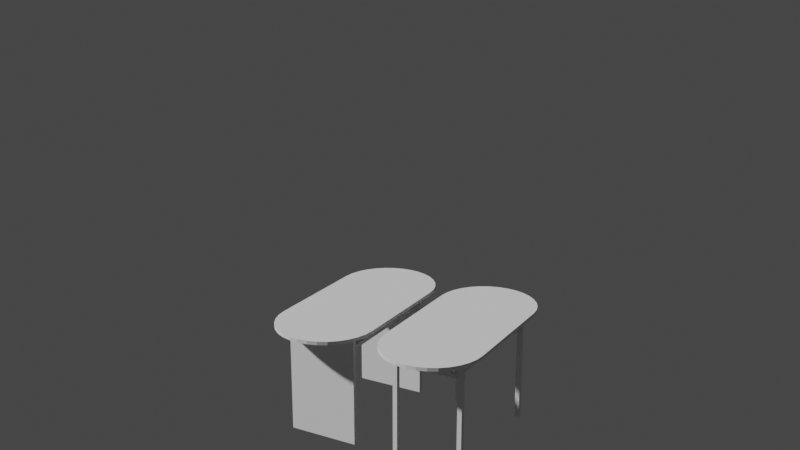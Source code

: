 # Source: CityHallTable1.blend  (saved by Blender 2.80.75; exported with 4.5.12 LTS)
import bpy
from mathutils import Matrix  # noqa: F401  (used for matrix-valued properties, if any)

bpy.ops.wm.read_factory_settings(use_empty=True)
scene = bpy.context.scene
scene.name = 'Scene'

# ---- collections
col_collection = bpy.data.collections.new('Collection'); scene.collection.children.link(col_collection)

# ---- world
world_world = bpy.data.worlds.new('World'); scene.world = world_world
world_world.use_nodes = True; world_world.node_tree.nodes.clear()
_N = world_world.node_tree.nodes; _L = world_world.node_tree.links
n0 = _N.new('ShaderNodeOutputWorld'); n0.name = 'World Output'; n0.location = (300, 300)
n1 = _N.new('ShaderNodeBackground'); n1.name = 'Background'; n1.location = (10, 300)
n1.inputs[0].default_value = (0.05088, 0.05088, 0.05088, 1.0)
_L.new(n1.outputs[0], n0.inputs[0])
n0.is_active_output = True
world_world.color = (0.05088, 0.05088, 0.05088)
world_world.use_sun_shadow = False
world_world.sun_shadow_jitter_overblur = 0.0

# ---- cameras
cam_camera = bpy.data.cameras.new('Camera')
cam_camera.clip_end = 100.0
cam_camera.ortho_scale = 7.314

# ---- meshes
me_cylinder = bpy.data.meshes.new('Cylinder')
me_cylinder.from_pydata([(0.5523, -0.3132, 1.0), (0.5943, -0.3132, 1.0), (0.5523, 0.3132, 1.0), (0.5943, 0.3132, 1.0), (0.5523, -0.2489, 0.8457), (0.5943, -0.3132, 1.0), (0.5523, 0.2489, 0.8457), (0.5943, 0.3132, 1.0), (0.5523, -0.2489, 0.8108), (0.5943, -0.3132, -1.385e-08), (0.5523, 0.2489, 0.8108), (0.5943, 0.3132, -1.385e-08), (0.5523, 0.3132, 1.0), (0.5523, -0.3132, 1.0), (0.5523, 0.3132, -1.385e-08), (0.5523, -0.3132, 0.0), (0.0, -0.2489, 0.8457), (0.0, 0.2489, 0.8457), (0.0, -0.2489, 0.8108), (0.0, 0.2489, 0.8108)], [], [(0, 2, 3, 1), (5, 7, 11, 9), (1, 3, 7, 5), (2, 0, 13, 12), (3, 2, 12, 7), (0, 1, 5, 13), (15, 9, 11, 14), (4, 8, 18, 16), (7, 12, 14, 11), (13, 5, 9, 15), (4, 6, 12, 13), (10, 8, 15, 14), (8, 4, 13, 15), (6, 10, 14, 12), (6, 4, 16, 17), (10, 6, 17, 19), (8, 10, 19, 18)])
_uv = me_cylinder.uv_layers.new(name='UVMap')
_uv.uv.foreach_set('vector', [0.0, 0.0, 0.0, 1.0, 1.0, 1.0, 1.0, 0.0, 1.0, 0.0, 1.0, 1.0, 1.0, 1.0, 1.0, 0.0, 1.0, 0.0, 1.0, 1.0, 1.0, 1.0, 1.0, 0.0, 0.0, 1.0, 0.0, 0.0, 0.0, 0.0, 0.0, 1.0, 1.0, 1.0, 0.0, 1.0, 0.0, 1.0, 1.0, 1.0, 0.0, 0.0, 1.0, 0.0, 1.0, 0.0, 0.0, 0.0, 0.0, 0.0, 1.0, 0.0, 1.0, 1.0, 0.0, 1.0, 0.0, 0.2463, 0.0, 0.2463, 0.0, 0.2463, 0.0, 0.2463, 1.0, 1.0, 0.0, 1.0, 0.0, 1.0, 1.0, 1.0, 0.0, 0.0, 1.0, 0.0, 1.0, 0.0, 0.0, 0.0, 0.0, 0.2463, 0.0, 0.7537, 0.0, 1.0, 0.0, 0.0, 0.0, 0.7537, 0.0, 0.2463, 0.0, 0.0, 0.0, 1.0, 0.0, 0.2463, 0.0, 0.2463, 0.0, 0.0, 0.0, 0.0, 0.0, 0.7537, 0.0, 0.7537, 0.0, 1.0, 0.0, 1.0, 0.0, 0.7537, 0.0, 0.2463, 0.0, 0.2463, 0.0, 0.7537, 0.0, 0.7537, 0.0, 0.7537, 0.0, 0.7537, 0.0, 0.7537, 0.0, 0.2463, 0.0, 0.7537, 0.0, 0.7537, 0.0, 0.2463])
me_cylinder.use_remesh_preserve_volume = False
me_cylinder.use_remesh_preserve_attributes = False
me_cylinder.use_mirror_vertex_groups = False
me_cylinder.update()
me_cylinder_001 = bpy.data.meshes.new('Cylinder.001')
me_cylinder_001.from_pydata([(0.5013, 0.4394, 0.0), (0.5013, 0.4394, 0.02995), (0.587, 0.431, 0.0), (0.587, 0.431, 0.02995), (0.6694, 0.406, 0.0), (0.6694, 0.406, 0.02995), (0.7454, 0.3653, 0.0), (0.7454, 0.3653, 0.02995), (0.812, 0.3107, 0.0), (0.812, 0.3107, 0.02995), (0.8666, 0.2441, 0.0), (0.8666, 0.2441, 0.02995), (0.9072, 0.1682, 0.0), (0.9072, 0.1682, 0.02995), (0.9322, 0.08572, 0.0), (0.9322, 0.08572, 0.02995), (0.9406, 4.983e-08, 0.0), (0.9406, 4.983e-08, 0.02995), (0.9322, -0.08572, 0.0), (0.9322, -0.08572, 0.02995), (0.9072, -0.1682, 0.0), (0.9072, -0.1682, 0.02995), (0.8666, -0.2441, 0.0), (0.8666, -0.2441, 0.02995), (0.812, -0.3107, 0.0), (0.812, -0.3107, 0.02995), (0.7454, -0.3653, 0.0), (0.7454, -0.3653, 0.02995), (0.6694, -0.406, 0.0), (0.6694, -0.406, 0.02995), (0.587, -0.431, 0.0), (0.587, -0.431, 0.02995), (0.5013, -0.4394, 0.0), (0.5013, -0.4394, 0.02995), (5.96e-08, 0.4394, 0.0), (5.96e-08, 0.4394, 0.02995), (-5.96e-08, -0.4394, 0.0), (-5.96e-08, -0.4394, 0.02995)], [], [(0, 1, 3, 2), (2, 3, 5, 4), (4, 5, 7, 6), (6, 7, 9, 8), (8, 9, 11, 10), (10, 11, 13, 12), (12, 13, 15, 14), (14, 15, 17, 16), (16, 17, 19, 18), (18, 19, 21, 20), (20, 21, 23, 22), (22, 23, 25, 24), (24, 25, 27, 26), (26, 27, 29, 28), (28, 29, 31, 30), (30, 31, 33, 32), (32, 33, 37, 36), (1, 0, 34, 35), (3, 1, 35, 37, 33, 31, 29, 27, 25, 23, 21, 19, 17, 15, 13, 11, 9, 7, 5), (0, 2, 4, 6, 8, 10, 12, 14, 16, 18, 20, 22, 24, 26, 28, 30, 32, 36, 34)])
_uv = me_cylinder_001.uv_layers.new(name='UVMap')
_uv.uv.foreach_set('vector', [1.0, 0.5, 1.0, 1.0, 0.9688, 1.0, 0.9688, 0.5, 0.9688, 0.5, 0.9688, 1.0, 0.9375, 1.0, 0.9375, 0.5, 0.9375, 0.5, 0.9375, 1.0, 0.9062, 1.0, 0.9062, 0.5, 0.9062, 0.5, 0.9062, 1.0, 0.875, 1.0, 0.875, 0.5, 0.875, 0.5, 0.875, 1.0, 0.8438, 1.0, 0.8438, 0.5, 0.8438, 0.5, 0.8438, 1.0, 0.8125, 1.0, 0.8125, 0.5, 0.8125, 0.5, 0.8125, 1.0, 0.7812, 1.0, 0.7812, 0.5, 0.7812, 0.5, 0.7812, 1.0, 0.75, 1.0, 0.75, 0.5, 0.75, 0.5, 0.75, 1.0, 0.7188, 1.0, 0.7188, 0.5, 0.7188, 0.5, 0.7188, 1.0, 0.6875, 1.0, 0.6875, 0.5, 0.6875, 0.5, 0.6875, 1.0, 0.6562, 1.0, 0.6562, 0.5, 0.6562, 0.5, 0.6562, 1.0, 0.625, 1.0, 0.625, 0.5, 0.625, 0.5, 0.625, 1.0, 0.5938, 1.0, 0.5938, 0.5, 0.5938, 0.5, 0.5938, 1.0, 0.5625, 1.0, 0.5625, 0.5, 0.5625, 0.5, 0.5625, 1.0, 0.5312, 1.0, 0.5312, 0.5, 0.5312, 0.5, 0.5312, 1.0, 0.5, 1.0, 0.5, 0.5, 0.5, 0.5, 0.5, 1.0, 0.5, 1.0, 0.5, 0.5, 1.0, 1.0, 1.0, 0.5, 1.0, 0.5, 1.0, 1.0, 0.9688, 1.0, 1.0, 1.0, 1.0, 1.0, 0.5, 1.0, 0.5, 1.0, 0.5312, 1.0, 0.5625, 1.0, 0.5938, 1.0, 0.625, 1.0, 0.6562, 1.0, 0.6875, 1.0, 0.7188, 1.0, 0.75, 1.0, 0.7812, 1.0, 0.8125, 1.0, 0.8438, 1.0, 0.875, 1.0, 0.9062, 1.0, 0.9375, 1.0, 1.0, 0.5, 0.9688, 0.5, 0.9375, 0.5, 0.9062, 0.5, 0.875, 0.5, 0.8438, 0.5, 0.8125, 0.5, 0.7812, 0.5, 0.75, 0.5, 0.7188, 0.5, 0.6875, 0.5, 0.6562, 0.5, 0.625, 0.5, 0.5938, 0.5, 0.5625, 0.5, 0.5312, 0.5, 0.5, 0.5, 0.5, 0.5, 1.0, 0.5])
me_cylinder_001.use_remesh_preserve_volume = False
me_cylinder_001.use_remesh_preserve_attributes = False
me_cylinder_001.use_mirror_vertex_groups = False
me_cylinder_001.update()
me_cylinder_002 = bpy.data.meshes.new('Cylinder.002')
me_cylinder_002.from_pydata([(0.5523, -0.3132, 1.0), (0.5943, -0.3132, 1.0), (0.5523, 0.3132, 1.0), (0.5943, 0.3132, 1.0), (0.5523, -0.3027, 0.8457), (0.5943, -0.3132, 1.0), (0.5523, 0.3027, 0.8457), (0.5943, 0.3132, 1.0), (0.5523, -0.3027, 0.8108), (0.5943, -0.3132, -1.385e-08), (0.5523, 0.3027, 0.8108), (0.5943, 0.3132, -1.385e-08), (0.5523, 0.3132, 1.0), (0.5523, -0.3132, 1.0), (0.5523, 0.3132, -1.385e-08), (0.5523, -0.3132, 0.0), (0.5199, -0.3027, 0.8457), (0.5199, 0.3027, 0.8457), (0.5199, -0.3027, 0.8108), (0.5199, 0.3027, 0.8108), (0.5943, 0.3132, -1.385e-08), (0.5523, 0.3132, -1.385e-08), (0.5523, 0.2731, -6.927e-09), (0.5943, 0.2731, -1.385e-08), (0.5943, -0.2731, -1.385e-08), (0.5523, -0.2731, -3.463e-09), (0.5943, -0.2731, -1.385e-08), (0.5943, 0.2731, -1.385e-08), (0.5523, 0.2731, -6.927e-09), (0.5523, -0.2731, -3.463e-09), (0.5943, -0.2731, -1.385e-08), (0.5943, 0.2731, -1.385e-08), (0.5523, 0.2731, -6.927e-09), (0.5523, -0.2731, -3.463e-09), (0.5943, -0.2731, -1.385e-08), (0.5943, 0.2731, -1.385e-08), (0.5523, 0.2731, -6.927e-09), (0.5523, -0.2731, -3.463e-09), (0.5943, -0.2731, -1.385e-08), (0.5943, 0.2731, -1.385e-08), (0.5523, 0.2731, -6.927e-09), (0.5523, -0.2731, -3.463e-09), (0.5943, 0.2731, 1.0), (0.5523, 0.2731, 1.0), (0.5943, -0.2731, 1.0), (0.5523, -0.2731, 1.0), (0.0, 0.1093, 0.8276), (0.5199, 0.1093, 0.8276), (0.0, 0.1091, 0.8256), (0.5199, 0.1091, 0.8256), (0.0, 0.1085, 0.8238), (0.5199, 0.1085, 0.8238), (0.0, 0.1076, 0.822), (0.5199, 0.1076, 0.822), (0.0, 0.1063, 0.8205), (0.5199, 0.1063, 0.8205), (0.0, 0.1048, 0.8193), (0.5199, 0.1048, 0.8193), (0.0, 0.1031, 0.8184), (0.5199, 0.1031, 0.8184), (0.0, 0.1012, 0.8178), (0.5199, 0.1012, 0.8178), (0.0, 0.09926, 0.8176), (0.5199, 0.09926, 0.8176), (0.0, 0.09731, 0.8178), (0.5199, 0.09731, 0.8178), (0.0, 0.09544, 0.8184), (0.5199, 0.09544, 0.8184), (0.0, 0.09371, 0.8193), (0.5199, 0.09371, 0.8193), (0.0, 0.09219, 0.8205), (0.5199, 0.09219, 0.8205), (0.0, 0.09095, 0.822), (0.5199, 0.09095, 0.822), (0.0, 0.09002, 0.8238), (0.5199, 0.09002, 0.8238), (0.0, 0.08946, 0.8256), (0.5199, 0.08946, 0.8256), (0.0, 0.08926, 0.8276), (0.5199, 0.08926, 0.8276), (0.0, 0.08946, 0.8295), (0.5199, 0.08946, 0.8295), (0.0, 0.09002, 0.8314), (0.5199, 0.09002, 0.8314), (0.0, 0.09095, 0.8332), (0.5199, 0.09095, 0.8332), (0.0, 0.09219, 0.8347), (0.5199, 0.09219, 0.8347), (0.0, 0.09371, 0.8359), (0.5199, 0.09371, 0.8359), (0.0, 0.09544, 0.8368), (0.5199, 0.09544, 0.8368), (0.0, 0.09731, 0.8374), (0.5199, 0.09731, 0.8374), (0.0, 0.09926, 0.8376), (0.5199, 0.09926, 0.8376), (0.0, 0.1012, 0.8374), (0.5199, 0.1012, 0.8374), (0.0, 0.1031, 0.8368), (0.5199, 0.1031, 0.8368), (0.0, 0.1048, 0.8359), (0.5199, 0.1048, 0.8359), (0.0, 0.1063, 0.8347), (0.5199, 0.1063, 0.8347), (0.0, 0.1076, 0.8332), (0.5199, 0.1076, 0.8332), (0.0, 0.1085, 0.8314), (0.5199, 0.1085, 0.8314), (0.0, 0.1091, 0.8295), (0.5199, 0.1091, 0.8295), (0.0, 0.1593, 0.8276), (0.5199, 0.1593, 0.8276), (0.0, 0.1591, 0.8256), (0.5199, 0.1591, 0.8256), (0.0, 0.1585, 0.8238), (0.5199, 0.1585, 0.8238), (0.0, 0.1576, 0.822), (0.5199, 0.1576, 0.822), (0.0, 0.1563, 0.8205), (0.5199, 0.1563, 0.8205), (0.0, 0.1548, 0.8193), (0.5199, 0.1548, 0.8193), (0.0, 0.1531, 0.8184), (0.5199, 0.1531, 0.8184), (0.0, 0.1512, 0.8178), (0.5199, 0.1512, 0.8178), (0.0, 0.1493, 0.8176), (0.5199, 0.1493, 0.8176), (0.0, 0.1473, 0.8178), (0.5199, 0.1473, 0.8178), (0.0, 0.1454, 0.8184), (0.5199, 0.1454, 0.8184), (0.0, 0.1437, 0.8193), (0.5199, 0.1437, 0.8193), (0.0, 0.1422, 0.8205), (0.5199, 0.1422, 0.8205), (0.0, 0.1409, 0.822), (0.5199, 0.1409, 0.822), (0.0, 0.14, 0.8238), (0.5199, 0.14, 0.8238), (0.0, 0.1395, 0.8256), (0.5199, 0.1395, 0.8256), (0.0, 0.1393, 0.8276), (0.5199, 0.1393, 0.8276), (0.0, 0.1395, 0.8295), (0.5199, 0.1395, 0.8295), (0.0, 0.14, 0.8314), (0.5199, 0.14, 0.8314), (0.0, 0.1409, 0.8332), (0.5199, 0.1409, 0.8332), (0.0, 0.1422, 0.8347), (0.5199, 0.1422, 0.8347), (0.0, 0.1437, 0.8359), (0.5199, 0.1437, 0.8359), (0.0, 0.1454, 0.8368), (0.5199, 0.1454, 0.8368), (0.0, 0.1473, 0.8374), (0.5199, 0.1473, 0.8374), (0.0, 0.1493, 0.8376), (0.5199, 0.1493, 0.8376), (0.0, 0.1512, 0.8374), (0.5199, 0.1512, 0.8374), (0.0, 0.1531, 0.8368), (0.5199, 0.1531, 0.8368), (0.0, 0.1548, 0.8359), (0.5199, 0.1548, 0.8359), (0.0, 0.1563, 0.8347), (0.5199, 0.1563, 0.8347), (0.0, 0.1576, 0.8332), (0.5199, 0.1576, 0.8332), (0.0, 0.1585, 0.8314), (0.5199, 0.1585, 0.8314), (0.0, 0.1591, 0.8295), (0.5199, 0.1591, 0.8295), (0.0, 0.2093, 0.8276), (0.5199, 0.2093, 0.8276), (0.0, 0.2091, 0.8256), (0.5199, 0.2091, 0.8256), (0.0, 0.2085, 0.8238), (0.5199, 0.2085, 0.8238), (0.0, 0.2076, 0.822), (0.5199, 0.2076, 0.822), (0.0, 0.2063, 0.8205), (0.5199, 0.2063, 0.8205), (0.0, 0.2048, 0.8193), (0.5199, 0.2048, 0.8193), (0.0, 0.2031, 0.8184), (0.5199, 0.2031, 0.8184), (0.0, 0.2012, 0.8178), (0.5199, 0.2012, 0.8178), (0.0, 0.1993, 0.8176), (0.5199, 0.1993, 0.8176), (0.0, 0.1973, 0.8178), (0.5199, 0.1973, 0.8178), (0.0, 0.1954, 0.8184), (0.5199, 0.1954, 0.8184), (0.0, 0.1937, 0.8193), (0.5199, 0.1937, 0.8193), (0.0, 0.1922, 0.8205), (0.5199, 0.1922, 0.8205), (0.0, 0.1909, 0.822), (0.5199, 0.1909, 0.822), (0.0, 0.19, 0.8238), (0.5199, 0.19, 0.8238), (0.0, 0.1895, 0.8256), (0.5199, 0.1895, 0.8256), (0.0, 0.1893, 0.8276), (0.5199, 0.1893, 0.8276), (0.0, 0.1895, 0.8295), (0.5199, 0.1895, 0.8295), (0.0, 0.19, 0.8314), (0.5199, 0.19, 0.8314), (0.0, 0.1909, 0.8332), (0.5199, 0.1909, 0.8332), (0.0, 0.1922, 0.8347), (0.5199, 0.1922, 0.8347), (0.0, 0.1937, 0.8359), (0.5199, 0.1937, 0.8359), (0.0, 0.1954, 0.8368), (0.5199, 0.1954, 0.8368), (0.0, 0.1973, 0.8374), (0.5199, 0.1973, 0.8374), (0.0, 0.1993, 0.8376), (0.5199, 0.1993, 0.8376), (0.0, 0.2012, 0.8374), (0.5199, 0.2012, 0.8374), (0.0, 0.2031, 0.8368), (0.5199, 0.2031, 0.8368), (0.0, 0.2048, 0.8359), (0.5199, 0.2048, 0.8359), (0.0, 0.2063, 0.8347), (0.5199, 0.2063, 0.8347), (0.0, 0.2076, 0.8332), (0.5199, 0.2076, 0.8332), (0.0, 0.2085, 0.8314), (0.5199, 0.2085, 0.8314), (0.0, 0.2091, 0.8295), (0.5199, 0.2091, 0.8295), (0.0, 0.2593, 0.8276), (0.5199, 0.2593, 0.8276), (0.0, 0.2591, 0.8256), (0.5199, 0.2591, 0.8256), (0.0, 0.2585, 0.8238), (0.5199, 0.2585, 0.8238), (0.0, 0.2576, 0.822), (0.5199, 0.2576, 0.822), (0.0, 0.2563, 0.8205), (0.5199, 0.2563, 0.8205), (0.0, 0.2548, 0.8193), (0.5199, 0.2548, 0.8193), (0.0, 0.2531, 0.8184), (0.5199, 0.2531, 0.8184), (0.0, 0.2512, 0.8178), (0.5199, 0.2512, 0.8178), (0.0, 0.2493, 0.8176), (0.5199, 0.2493, 0.8176), (0.0, 0.2473, 0.8178), (0.5199, 0.2473, 0.8178), (0.0, 0.2454, 0.8184), (0.5199, 0.2454, 0.8184), (0.0, 0.2437, 0.8193), (0.5199, 0.2437, 0.8193), (0.0, 0.2422, 0.8205), (0.5199, 0.2422, 0.8205), (0.0, 0.2409, 0.822), (0.5199, 0.2409, 0.822), (0.0, 0.24, 0.8238), (0.5199, 0.24, 0.8238), (0.0, 0.2395, 0.8256), (0.5199, 0.2395, 0.8256), (0.0, 0.2393, 0.8276), (0.5199, 0.2393, 0.8276), (0.0, 0.2395, 0.8295), (0.5199, 0.2395, 0.8295), (0.0, 0.24, 0.8314), (0.5199, 0.24, 0.8314), (0.0, 0.2409, 0.8332), (0.5199, 0.2409, 0.8332), (0.0, 0.2422, 0.8347), (0.5199, 0.2422, 0.8347), (0.0, 0.2437, 0.8359), (0.5199, 0.2437, 0.8359), (0.0, 0.2454, 0.8368), (0.5199, 0.2454, 0.8368), (0.0, 0.2473, 0.8374), (0.5199, 0.2473, 0.8374), (0.0, 0.2493, 0.8376), (0.5199, 0.2493, 0.8376), (0.0, 0.2512, 0.8374), (0.5199, 0.2512, 0.8374), (0.0, 0.2531, 0.8368), (0.5199, 0.2531, 0.8368), (0.0, 0.2548, 0.8359), (0.5199, 0.2548, 0.8359), (0.0, 0.2563, 0.8347), (0.5199, 0.2563, 0.8347), (0.0, 0.2576, 0.8332), (0.5199, 0.2576, 0.8332), (0.0, 0.2585, 0.8314), (0.5199, 0.2585, 0.8314), (0.0, 0.2591, 0.8295), (0.5199, 0.2591, 0.8295), (0.0, -0.1093, 0.8276), (0.5199, -0.1093, 0.8276), (0.0, -0.1091, 0.8256), (0.5199, -0.1091, 0.8256), (0.0, -0.1085, 0.8238), (0.5199, -0.1085, 0.8238), (0.0, -0.1076, 0.822), (0.5199, -0.1076, 0.822), (0.0, -0.1063, 0.8205), (0.5199, -0.1063, 0.8205), (0.0, -0.1048, 0.8193), (0.5199, -0.1048, 0.8193), (0.0, -0.1031, 0.8184), (0.5199, -0.1031, 0.8184), (0.0, -0.1012, 0.8178), (0.5199, -0.1012, 0.8178), (0.0, -0.09926, 0.8176), (0.5199, -0.09926, 0.8176), (0.0, -0.09731, 0.8178), (0.5199, -0.09731, 0.8178), (0.0, -0.09544, 0.8184), (0.5199, -0.09544, 0.8184), (0.0, -0.09371, 0.8193), (0.5199, -0.09371, 0.8193), (0.0, -0.09219, 0.8205), (0.5199, -0.09219, 0.8205), (0.0, -0.09095, 0.822), (0.5199, -0.09095, 0.822), (0.0, -0.09003, 0.8238), (0.5199, -0.09003, 0.8238), (0.0, -0.08946, 0.8256), (0.5199, -0.08946, 0.8256), (0.0, -0.08926, 0.8276), (0.5199, -0.08926, 0.8276), (0.0, -0.08946, 0.8295), (0.5199, -0.08946, 0.8295), (0.0, -0.09003, 0.8314), (0.5199, -0.09003, 0.8314), (0.0, -0.09095, 0.8332), (0.5199, -0.09095, 0.8332), (0.0, -0.09219, 0.8347), (0.5199, -0.09219, 0.8347), (0.0, -0.09371, 0.8359), (0.5199, -0.09371, 0.8359), (0.0, -0.09544, 0.8368), (0.5199, -0.09544, 0.8368), (0.0, -0.09731, 0.8374), (0.5199, -0.09731, 0.8374), (0.0, -0.09926, 0.8376), (0.5199, -0.09926, 0.8376), (0.0, -0.1012, 0.8374), (0.5199, -0.1012, 0.8374), (0.0, -0.1031, 0.8368), (0.5199, -0.1031, 0.8368), (0.0, -0.1048, 0.8359), (0.5199, -0.1048, 0.8359), (0.0, -0.1063, 0.8347), (0.5199, -0.1063, 0.8347), (0.0, -0.1076, 0.8332), (0.5199, -0.1076, 0.8332), (0.0, -0.1085, 0.8314), (0.5199, -0.1085, 0.8314), (0.0, -0.1091, 0.8295), (0.5199, -0.1091, 0.8295), (0.0, -0.1593, 0.8276), (0.5199, -0.1593, 0.8276), (0.0, -0.1591, 0.8256), (0.5199, -0.1591, 0.8256), (0.0, -0.1585, 0.8238), (0.5199, -0.1585, 0.8238), (0.0, -0.1576, 0.822), (0.5199, -0.1576, 0.822), (0.0, -0.1563, 0.8205), (0.5199, -0.1563, 0.8205), (0.0, -0.1548, 0.8193), (0.5199, -0.1548, 0.8193), (0.0, -0.1531, 0.8184), (0.5199, -0.1531, 0.8184), (0.0, -0.1512, 0.8178), (0.5199, -0.1512, 0.8178), (0.0, -0.1493, 0.8176), (0.5199, -0.1493, 0.8176), (0.0, -0.1473, 0.8178), (0.5199, -0.1473, 0.8178), (0.0, -0.1454, 0.8184), (0.5199, -0.1454, 0.8184), (0.0, -0.1437, 0.8193), (0.5199, -0.1437, 0.8193), (0.0, -0.1422, 0.8205), (0.5199, -0.1422, 0.8205), (0.0, -0.1409, 0.822), (0.5199, -0.1409, 0.822), (0.0, -0.14, 0.8238), (0.5199, -0.14, 0.8238), (0.0, -0.1395, 0.8256), (0.5199, -0.1395, 0.8256), (0.0, -0.1393, 0.8276), (0.5199, -0.1393, 0.8276), (0.0, -0.1395, 0.8295), (0.5199, -0.1395, 0.8295), (0.0, -0.14, 0.8314), (0.5199, -0.14, 0.8314), (0.0, -0.1409, 0.8332), (0.5199, -0.1409, 0.8332), (0.0, -0.1422, 0.8347), (0.5199, -0.1422, 0.8347), (0.0, -0.1437, 0.8359), (0.5199, -0.1437, 0.8359), (0.0, -0.1454, 0.8368), (0.5199, -0.1454, 0.8368), (0.0, -0.1473, 0.8374), (0.5199, -0.1473, 0.8374), (0.0, -0.1493, 0.8376), (0.5199, -0.1493, 0.8376), (0.0, -0.1512, 0.8374), (0.5199, -0.1512, 0.8374), (0.0, -0.1531, 0.8368), (0.5199, -0.1531, 0.8368), (0.0, -0.1548, 0.8359), (0.5199, -0.1548, 0.8359), (0.0, -0.1563, 0.8347), (0.5199, -0.1563, 0.8347), (0.0, -0.1576, 0.8332), (0.5199, -0.1576, 0.8332), (0.0, -0.1585, 0.8314), (0.5199, -0.1585, 0.8314), (0.0, -0.1591, 0.8295), (0.5199, -0.1591, 0.8295), (0.0, -0.2093, 0.8276), (0.5199, -0.2093, 0.8276), (0.0, -0.2091, 0.8256), (0.5199, -0.2091, 0.8256), (0.0, -0.2085, 0.8238), (0.5199, -0.2085, 0.8238), (0.0, -0.2076, 0.822), (0.5199, -0.2076, 0.822), (0.0, -0.2063, 0.8205), (0.5199, -0.2063, 0.8205), (0.0, -0.2048, 0.8193), (0.5199, -0.2048, 0.8193), (0.0, -0.2031, 0.8184), (0.5199, -0.2031, 0.8184), (0.0, -0.2012, 0.8178), (0.5199, -0.2012, 0.8178), (0.0, -0.1993, 0.8176), (0.5199, -0.1993, 0.8176), (0.0, -0.1973, 0.8178), (0.5199, -0.1973, 0.8178), (0.0, -0.1954, 0.8184), (0.5199, -0.1954, 0.8184), (0.0, -0.1937, 0.8193), (0.5199, -0.1937, 0.8193), (0.0, -0.1922, 0.8205), (0.5199, -0.1922, 0.8205), (0.0, -0.1909, 0.822), (0.5199, -0.1909, 0.822), (0.0, -0.19, 0.8238), (0.5199, -0.19, 0.8238), (0.0, -0.1895, 0.8256), (0.5199, -0.1895, 0.8256), (0.0, -0.1893, 0.8276), (0.5199, -0.1893, 0.8276), (0.0, -0.1895, 0.8295), (0.5199, -0.1895, 0.8295), (0.0, -0.19, 0.8314), (0.5199, -0.19, 0.8314), (0.0, -0.1909, 0.8332), (0.5199, -0.1909, 0.8332), (0.0, -0.1922, 0.8347), (0.5199, -0.1922, 0.8347), (0.0, -0.1937, 0.8359), (0.5199, -0.1937, 0.8359), (0.0, -0.1954, 0.8368), (0.5199, -0.1954, 0.8368), (0.0, -0.1973, 0.8374), (0.5199, -0.1973, 0.8374), (0.0, -0.1993, 0.8376), (0.5199, -0.1993, 0.8376), (0.0, -0.2012, 0.8374), (0.5199, -0.2012, 0.8374), (0.0, -0.2031, 0.8368), (0.5199, -0.2031, 0.8368), (0.0, -0.2048, 0.8359), (0.5199, -0.2048, 0.8359), (0.0, -0.2063, 0.8347), (0.5199, -0.2063, 0.8347), (0.0, -0.2076, 0.8332), (0.5199, -0.2076, 0.8332), (0.0, -0.2085, 0.8314), (0.5199, -0.2085, 0.8314), (0.0, -0.2091, 0.8295), (0.5199, -0.2091, 0.8295), (0.0, -0.2593, 0.8276), (0.5199, -0.2593, 0.8276), (0.0, -0.2591, 0.8256), (0.5199, -0.2591, 0.8256), (0.0, -0.2585, 0.8238), (0.5199, -0.2585, 0.8238), (0.0, -0.2576, 0.822), (0.5199, -0.2576, 0.822), (0.0, -0.2563, 0.8205), (0.5199, -0.2563, 0.8205), (0.0, -0.2548, 0.8193), (0.5199, -0.2548, 0.8193), (0.0, -0.2531, 0.8184), (0.5199, -0.2531, 0.8184), (0.0, -0.2512, 0.8178), (0.5199, -0.2512, 0.8178), (0.0, -0.2493, 0.8176), (0.5199, -0.2493, 0.8176), (0.0, -0.2473, 0.8178), (0.5199, -0.2473, 0.8178), (0.0, -0.2454, 0.8184), (0.5199, -0.2454, 0.8184), (0.0, -0.2437, 0.8193), (0.5199, -0.2437, 0.8193), (0.0, -0.2422, 0.8205), (0.5199, -0.2422, 0.8205), (0.0, -0.2409, 0.822), (0.5199, -0.2409, 0.822), (0.0, -0.24, 0.8238), (0.5199, -0.24, 0.8238), (0.0, -0.2395, 0.8256), (0.5199, -0.2395, 0.8256), (0.0, -0.2393, 0.8276), (0.5199, -0.2393, 0.8276), (0.0, -0.2395, 0.8295), (0.5199, -0.2395, 0.8295), (0.0, -0.24, 0.8314), (0.5199, -0.24, 0.8314), (0.0, -0.2409, 0.8332), (0.5199, -0.2409, 0.8332), (0.0, -0.2422, 0.8347), (0.5199, -0.2422, 0.8347), (0.0, -0.2437, 0.8359), (0.5199, -0.2437, 0.8359), (0.0, -0.2454, 0.8368), (0.5199, -0.2454, 0.8368), (0.0, -0.2473, 0.8374), (0.5199, -0.2473, 0.8374), (0.0, -0.2493, 0.8376), (0.5199, -0.2493, 0.8376), (0.0, -0.2512, 0.8374), (0.5199, -0.2512, 0.8374), (0.0, -0.2531, 0.8368), (0.5199, -0.2531, 0.8368), (0.0, -0.2548, 0.8359), (0.5199, -0.2548, 0.8359), (0.0, -0.2563, 0.8347), (0.5199, -0.2563, 0.8347), (0.0, -0.2576, 0.8332), (0.5199, -0.2576, 0.8332), (0.0, -0.2585, 0.8314), (0.5199, -0.2585, 0.8314), (0.0, -0.2591, 0.8295), (0.5199, -0.2591, 0.8295)], [], [(43, 12, 7, 42), (3, 2, 12, 7), (0, 1, 5, 13), (15, 9, 24, 25), (4, 8, 18, 16), (7, 12, 14, 11), (13, 5, 9, 15), (3, 20, 39, 42), (43, 40, 21, 12), (6, 4, 16, 17), (10, 6, 17, 19), (8, 10, 19, 18), (11, 14, 21, 20), (22, 23, 11, 14), (23, 22, 28, 27), (25, 24, 26, 29), (33, 30, 34, 37), (29, 26, 30, 33), (27, 28, 32, 31), (31, 32, 36, 35), (39, 40, 43, 42), (37, 34, 38, 41), (35, 36, 40, 39), (41, 38, 44, 45), (5, 44, 38, 9), (15, 41, 45, 13), (16, 18, 19, 17), (4, 6, 10, 8), (13, 45, 44, 5), (46, 47, 49, 48), (48, 49, 51, 50), (50, 51, 53, 52), (52, 53, 55, 54), (54, 55, 57, 56), (56, 57, 59, 58), (58, 59, 61, 60), (60, 61, 63, 62), (62, 63, 65, 64), (64, 65, 67, 66), (66, 67, 69, 68), (68, 69, 71, 70), (70, 71, 73, 72), (72, 73, 75, 74), (74, 75, 77, 76), (76, 77, 79, 78), (78, 79, 81, 80), (80, 81, 83, 82), (82, 83, 85, 84), (84, 85, 87, 86), (86, 87, 89, 88), (88, 89, 91, 90), (90, 91, 93, 92), (92, 93, 95, 94), (94, 95, 97, 96), (96, 97, 99, 98), (98, 99, 101, 100), (100, 101, 103, 102), (102, 103, 105, 104), (104, 105, 107, 106), (49, 47, 109, 107, 105, 103, 101, 99, 97, 95, 93, 91, 89, 87, 85, 83, 81, 79, 77, 75, 73, 71, 69, 67, 65, 63, 61, 59, 57, 55, 53, 51), (106, 107, 109, 108), (108, 109, 47, 46), (46, 48, 50, 52, 54, 56, 58, 60, 62, 64, 66, 68, 70, 72, 74, 76, 78, 80, 82, 84, 86, 88, 90, 92, 94, 96, 98, 100, 102, 104, 106, 108), (110, 111, 113, 112), (112, 113, 115, 114), (114, 115, 117, 116), (116, 117, 119, 118), (118, 119, 121, 120), (120, 121, 123, 122), (122, 123, 125, 124), (124, 125, 127, 126), (126, 127, 129, 128), (128, 129, 131, 130), (130, 131, 133, 132), (132, 133, 135, 134), (134, 135, 137, 136), (136, 137, 139, 138), (138, 139, 141, 140), (140, 141, 143, 142), (142, 143, 145, 144), (144, 145, 147, 146), (146, 147, 149, 148), (148, 149, 151, 150), (150, 151, 153, 152), (152, 153, 155, 154), (154, 155, 157, 156), (156, 157, 159, 158), (158, 159, 161, 160), (160, 161, 163, 162), (162, 163, 165, 164), (164, 165, 167, 166), (166, 167, 169, 168), (168, 169, 171, 170), (113, 111, 173, 171, 169, 167, 165, 163, 161, 159, 157, 155, 153, 151, 149, 147, 145, 143, 141, 139, 137, 135, 133, 131, 129, 127, 125, 123, 121, 119, 117, 115), (170, 171, 173, 172), (172, 173, 111, 110), (110, 112, 114, 116, 118, 120, 122, 124, 126, 128, 130, 132, 134, 136, 138, 140, 142, 144, 146, 148, 150, 152, 154, 156, 158, 160, 162, 164, 166, 168, 170, 172), (174, 175, 177, 176), (176, 177, 179, 178), (178, 179, 181, 180), (180, 181, 183, 182), (182, 183, 185, 184), (184, 185, 187, 186), (186, 187, 189, 188), (188, 189, 191, 190), (190, 191, 193, 192), (192, 193, 195, 194), (194, 195, 197, 196), (196, 197, 199, 198), (198, 199, 201, 200), (200, 201, 203, 202), (202, 203, 205, 204), (204, 205, 207, 206), (206, 207, 209, 208), (208, 209, 211, 210), (210, 211, 213, 212), (212, 213, 215, 214), (214, 215, 217, 216), (216, 217, 219, 218), (218, 219, 221, 220), (220, 221, 223, 222), (222, 223, 225, 224), (224, 225, 227, 226), (226, 227, 229, 228), (228, 229, 231, 230), (230, 231, 233, 232), (232, 233, 235, 234), (177, 175, 237, 235, 233, 231, 229, 227, 225, 223, 221, 219, 217, 215, 213, 211, 209, 207, 205, 203, 201, 199, 197, 195, 193, 191, 189, 187, 185, 183, 181, 179), (234, 235, 237, 236), (236, 237, 175, 174), (174, 176, 178, 180, 182, 184, 186, 188, 190, 192, 194, 196, 198, 200, 202, 204, 206, 208, 210, 212, 214, 216, 218, 220, 222, 224, 226, 228, 230, 232, 234, 236), (238, 239, 241, 240), (240, 241, 243, 242), (242, 243, 245, 244), (244, 245, 247, 246), (246, 247, 249, 248), (248, 249, 251, 250), (250, 251, 253, 252), (252, 253, 255, 254), (254, 255, 257, 256), (256, 257, 259, 258), (258, 259, 261, 260), (260, 261, 263, 262), (262, 263, 265, 264), (264, 265, 267, 266), (266, 267, 269, 268), (268, 269, 271, 270), (270, 271, 273, 272), (272, 273, 275, 274), (274, 275, 277, 276), (276, 277, 279, 278), (278, 279, 281, 280), (280, 281, 283, 282), (282, 283, 285, 284), (284, 285, 287, 286), (286, 287, 289, 288), (288, 289, 291, 290), (290, 291, 293, 292), (292, 293, 295, 294), (294, 295, 297, 296), (296, 297, 299, 298), (241, 239, 301, 299, 297, 295, 293, 291, 289, 287, 285, 283, 281, 279, 277, 275, 273, 271, 269, 267, 265, 263, 261, 259, 257, 255, 253, 251, 249, 247, 245, 243), (298, 299, 301, 300), (300, 301, 239, 238), (238, 240, 242, 244, 246, 248, 250, 252, 254, 256, 258, 260, 262, 264, 266, 268, 270, 272, 274, 276, 278, 280, 282, 284, 286, 288, 290, 292, 294, 296, 298, 300), (302, 303, 305, 304), (304, 305, 307, 306), (306, 307, 309, 308), (308, 309, 311, 310), (310, 311, 313, 312), (312, 313, 315, 314), (314, 315, 317, 316), (316, 317, 319, 318), (318, 319, 321, 320), (320, 321, 323, 322), (322, 323, 325, 324), (324, 325, 327, 326), (326, 327, 329, 328), (328, 329, 331, 330), (330, 331, 333, 332), (332, 333, 335, 334), (334, 335, 337, 336), (336, 337, 339, 338), (338, 339, 341, 340), (340, 341, 343, 342), (342, 343, 345, 344), (344, 345, 347, 346), (346, 347, 349, 348), (348, 349, 351, 350), (350, 351, 353, 352), (352, 353, 355, 354), (354, 355, 357, 356), (356, 357, 359, 358), (358, 359, 361, 360), (360, 361, 363, 362), (305, 303, 365, 363, 361, 359, 357, 355, 353, 351, 349, 347, 345, 343, 341, 339, 337, 335, 333, 331, 329, 327, 325, 323, 321, 319, 317, 315, 313, 311, 309, 307), (362, 363, 365, 364), (364, 365, 303, 302), (302, 304, 306, 308, 310, 312, 314, 316, 318, 320, 322, 324, 326, 328, 330, 332, 334, 336, 338, 340, 342, 344, 346, 348, 350, 352, 354, 356, 358, 360, 362, 364), (366, 367, 369, 368), (368, 369, 371, 370), (370, 371, 373, 372), (372, 373, 375, 374), (374, 375, 377, 376), (376, 377, 379, 378), (378, 379, 381, 380), (380, 381, 383, 382), (382, 383, 385, 384), (384, 385, 387, 386), (386, 387, 389, 388), (388, 389, 391, 390), (390, 391, 393, 392), (392, 393, 395, 394), (394, 395, 397, 396), (396, 397, 399, 398), (398, 399, 401, 400), (400, 401, 403, 402), (402, 403, 405, 404), (404, 405, 407, 406), (406, 407, 409, 408), (408, 409, 411, 410), (410, 411, 413, 412), (412, 413, 415, 414), (414, 415, 417, 416), (416, 417, 419, 418), (418, 419, 421, 420), (420, 421, 423, 422), (422, 423, 425, 424), (424, 425, 427, 426), (369, 367, 429, 427, 425, 423, 421, 419, 417, 415, 413, 411, 409, 407, 405, 403, 401, 399, 397, 395, 393, 391, 389, 387, 385, 383, 381, 379, 377, 375, 373, 371), (426, 427, 429, 428), (428, 429, 367, 366), (366, 368, 370, 372, 374, 376, 378, 380, 382, 384, 386, 388, 390, 392, 394, 396, 398, 400, 402, 404, 406, 408, 410, 412, 414, 416, 418, 420, 422, 424, 426, 428), (430, 431, 433, 432), (432, 433, 435, 434), (434, 435, 437, 436), (436, 437, 439, 438), (438, 439, 441, 440), (440, 441, 443, 442), (442, 443, 445, 444), (444, 445, 447, 446), (446, 447, 449, 448), (448, 449, 451, 450), (450, 451, 453, 452), (452, 453, 455, 454), (454, 455, 457, 456), (456, 457, 459, 458), (458, 459, 461, 460), (460, 461, 463, 462), (462, 463, 465, 464), (464, 465, 467, 466), (466, 467, 469, 468), (468, 469, 471, 470), (470, 471, 473, 472), (472, 473, 475, 474), (474, 475, 477, 476), (476, 477, 479, 478), (478, 479, 481, 480), (480, 481, 483, 482), (482, 483, 485, 484), (484, 485, 487, 486), (486, 487, 489, 488), (488, 489, 491, 490), (433, 431, 493, 491, 489, 487, 485, 483, 481, 479, 477, 475, 473, 471, 469, 467, 465, 463, 461, 459, 457, 455, 453, 451, 449, 447, 445, 443, 441, 439, 437, 435), (490, 491, 493, 492), (492, 493, 431, 430), (430, 432, 434, 436, 438, 440, 442, 444, 446, 448, 450, 452, 454, 456, 458, 460, 462, 464, 466, 468, 470, 472, 474, 476, 478, 480, 482, 484, 486, 488, 490, 492), (494, 495, 497, 496), (496, 497, 499, 498), (498, 499, 501, 500), (500, 501, 503, 502), (502, 503, 505, 504), (504, 505, 507, 506), (506, 507, 509, 508), (508, 509, 511, 510), (510, 511, 513, 512), (512, 513, 515, 514), (514, 515, 517, 516), (516, 517, 519, 518), (518, 519, 521, 520), (520, 521, 523, 522), (522, 523, 525, 524), (524, 525, 527, 526), (526, 527, 529, 528), (528, 529, 531, 530), (530, 531, 533, 532), (532, 533, 535, 534), (534, 535, 537, 536), (536, 537, 539, 538), (538, 539, 541, 540), (540, 541, 543, 542), (542, 543, 545, 544), (544, 545, 547, 546), (546, 547, 549, 548), (548, 549, 551, 550), (550, 551, 553, 552), (552, 553, 555, 554), (497, 495, 557, 555, 553, 551, 549, 547, 545, 543, 541, 539, 537, 535, 533, 531, 529, 527, 525, 523, 521, 519, 517, 515, 513, 511, 509, 507, 505, 503, 501, 499), (554, 555, 557, 556), (556, 557, 495, 494), (494, 496, 498, 500, 502, 504, 506, 508, 510, 512, 514, 516, 518, 520, 522, 524, 526, 528, 530, 532, 534, 536, 538, 540, 542, 544, 546, 548, 550, 552, 554, 556)])
_uv = me_cylinder_002.uv_layers.new(name='UVMap')
_uv.uv.foreach_set('vector', [0.0, 0.0, 0.0, 0.0, 0.0, 0.0, 0.0, 0.0, 1.0, 1.0, 0.0, 1.0, 0.0, 1.0, 1.0, 1.0, 0.0, 0.0, 1.0, 0.0, 1.0, 0.0, 0.0, 0.0, 0.0, 0.0, 1.0, 0.0, 1.0, 0.25, 0.0, 0.25, 0.0, 0.2463, 0.0, 0.2463, 0.0, 0.2463, 0.0, 0.2463, 1.0, 1.0, 0.0, 1.0, 0.0, 1.0, 1.0, 1.0, 0.0, 0.0, 1.0, 0.0, 1.0, 0.0, 0.0, 0.0, 0.0, 0.0, 0.0, 0.0, 1.0, 0.5, 1.0, 0.5, 0.0, 0.5, 0.0, 0.5, 0.0, 0.0, 0.0, 0.0, 0.0, 0.7537, 0.0, 0.2463, 0.0, 0.2463, 0.0, 0.7537, 0.0, 0.7537, 0.0, 0.7537, 0.0, 0.7537, 0.0, 0.7537, 0.0, 0.2463, 0.0, 0.7537, 0.0, 0.7537, 0.0, 0.2463, 1.0, 1.0, 0.0, 1.0, 0.0, 1.0, 1.0, 1.0, 0.0, 0.5, 1.0, 0.5, 1.0, 1.0, 0.0, 1.0, 1.0, 0.5, 0.0, 0.5, 0.0, 0.5, 1.0, 0.5, 0.0, 0.25, 1.0, 0.25, 1.0, 0.25, 0.0, 0.25, 0.0, 0.25, 1.0, 0.25, 1.0, 0.25, 0.0, 0.25, 0.0, 0.25, 1.0, 0.25, 1.0, 0.25, 0.0, 0.25, 1.0, 0.5, 0.0, 0.5, 0.0, 0.5, 1.0, 0.5, 1.0, 0.5, 0.0, 0.5, 0.0, 0.5, 1.0, 0.5, 1.0, 0.5, 0.0, 0.5, 0.0, 0.5, 1.0, 0.5, 0.0, 0.25, 1.0, 0.25, 1.0, 0.25, 0.0, 0.25, 1.0, 0.5, 0.0, 0.5, 0.0, 0.5, 1.0, 0.5, 0.0, 0.25, 1.0, 0.25, 1.0, 0.25, 0.0, 0.25, 1.0, 0.0, 1.0, 0.25, 1.0, 0.25, 1.0, 0.0, 0.0, 0.0, 0.0, 0.25, 0.0, 0.25, 0.0, 0.0, 0.0, 0.2463, 0.0, 0.2463, 0.0, 0.7537, 0.0, 0.7537, 0.0, 0.2463, 0.0, 0.7537, 0.0, 0.7537, 0.0, 0.2463, 0.0, 0.0, 0.0, 0.0, 0.0, 0.0, 0.0, 0.0, 1.0, 0.5, 1.0, 1.0, 0.9688, 1.0, 0.9688, 0.5, 0.9688, 0.5, 0.9688, 1.0, 0.9375, 1.0, 0.9375, 0.5, 0.9375, 0.5, 0.9375, 1.0, 0.9062, 1.0, 0.9062, 0.5, 0.9062, 0.5, 0.9062, 1.0, 0.875, 1.0, 0.875, 0.5, 0.875, 0.5, 0.875, 1.0, 0.8438, 1.0, 0.8438, 0.5, 0.8438, 0.5, 0.8438, 1.0, 0.8125, 1.0, 0.8125, 0.5, 0.8125, 0.5, 0.8125, 1.0, 0.7812, 1.0, 0.7812, 0.5, 0.7812, 0.5, 0.7812, 1.0, 0.75, 1.0, 0.75, 0.5, 0.75, 0.5, 0.75, 1.0, 0.7188, 1.0, 0.7188, 0.5, 0.7188, 0.5, 0.7188, 1.0, 0.6875, 1.0, 0.6875, 0.5, 0.6875, 0.5, 0.6875, 1.0, 0.6562, 1.0, 0.6562, 0.5, 0.6562, 0.5, 0.6562, 1.0, 0.625, 1.0, 0.625, 0.5, 0.625, 0.5, 0.625, 1.0, 0.5938, 1.0, 0.5938, 0.5, 0.5938, 0.5, 0.5938, 1.0, 0.5625, 1.0, 0.5625, 0.5, 0.5625, 0.5, 0.5625, 1.0, 0.5312, 1.0, 0.5312, 0.5, 0.5312, 0.5, 0.5312, 1.0, 0.5, 1.0, 0.5, 0.5, 0.5, 0.5, 0.5, 1.0, 0.4688, 1.0, 0.4688, 0.5, 0.4688, 0.5, 0.4688, 1.0, 0.4375, 1.0, 0.4375, 0.5, 0.4375, 0.5, 0.4375, 1.0, 0.4062, 1.0, 0.4062, 0.5, 0.4062, 0.5, 0.4062, 1.0, 0.375, 1.0, 0.375, 0.5, 0.375, 0.5, 0.375, 1.0, 0.3438, 1.0, 0.3438, 0.5, 0.3438, 0.5, 0.3438, 1.0, 0.3125, 1.0, 0.3125, 0.5, 0.3125, 0.5, 0.3125, 1.0, 0.2812, 1.0, 0.2812, 0.5, 0.2812, 0.5, 0.2812, 1.0, 0.25, 1.0, 0.25, 0.5, 0.25, 0.5, 0.25, 1.0, 0.2188, 1.0, 0.2188, 0.5, 0.2188, 0.5, 0.2188, 1.0, 0.1875, 1.0, 0.1875, 0.5, 0.1875, 0.5, 0.1875, 1.0, 0.1562, 1.0, 0.1562, 0.5, 0.1562, 0.5, 0.1562, 1.0, 0.125, 1.0, 0.125, 0.5, 0.125, 0.5, 0.125, 1.0, 0.09375, 1.0, 0.09375, 0.5, 0.09375, 0.5, 0.09375, 1.0, 0.0625, 1.0, 0.0625, 0.5, 0.2968, 0.4854, 0.25, 0.49, 0.2032, 0.4854, 0.1582, 0.4717, 0.1167, 0.4496, 0.08029, 0.4197, 0.05045, 0.3833, 0.02827, 0.3418, 0.01461, 0.2968, 0.01, 0.25, 0.01461, 0.2032, 0.02827, 0.1582, 0.05045, 0.1167, 0.08029, 0.08029, 0.1167, 0.05045, 0.1582, 0.02827, 0.2032, 0.01461, 0.25, 0.01, 0.2968, 0.01461, 0.3418, 0.02827, 0.3833, 0.05045, 0.4197, 0.08029, 0.4496, 0.1167, 0.4717, 0.1582, 0.4854, 0.2032, 0.49, 0.25, 0.4854, 0.2968, 0.4717, 0.3418, 0.4496, 0.3833, 0.4197, 0.4197, 0.3833, 0.4496, 0.3418, 0.4717, 0.0625, 0.5, 0.0625, 1.0, 0.03125, 1.0, 0.03125, 0.5, 0.03125, 0.5, 0.03125, 1.0, 0.0, 1.0, 0.0, 0.5, 0.75, 0.49, 0.7968, 0.4854, 0.8418, 0.4717, 0.8833, 0.4496, 0.9197, 0.4197, 0.9496, 0.3833, 0.9717, 0.3418, 0.9854, 0.2968, 0.99, 0.25, 0.9854, 0.2032, 0.9717, 0.1582, 0.9496, 0.1167, 0.9197, 0.08029, 0.8833, 0.05045, 0.8418, 0.02827, 0.7968, 0.01461, 0.75, 0.01, 0.7032, 0.01461, 0.6582, 0.02827, 0.6167, 0.05045, 0.5803, 0.08029, 0.5504, 0.1167, 0.5283, 0.1582, 0.5146, 0.2032, 0.51, 0.25, 0.5146, 0.2968, 0.5283, 0.3418, 0.5504, 0.3833, 0.5803, 0.4197, 0.6167, 0.4496, 0.6582, 0.4717, 0.7032, 0.4854, 1.0, 0.5, 1.0, 1.0, 0.9688, 1.0, 0.9688, 0.5, 0.9688, 0.5, 0.9688, 1.0, 0.9375, 1.0, 0.9375, 0.5, 0.9375, 0.5, 0.9375, 1.0, 0.9062, 1.0, 0.9062, 0.5, 0.9062, 0.5, 0.9062, 1.0, 0.875, 1.0, 0.875, 0.5, 0.875, 0.5, 0.875, 1.0, 0.8438, 1.0, 0.8438, 0.5, 0.8438, 0.5, 0.8438, 1.0, 0.8125, 1.0, 0.8125, 0.5, 0.8125, 0.5, 0.8125, 1.0, 0.7812, 1.0, 0.7812, 0.5, 0.7812, 0.5, 0.7812, 1.0, 0.75, 1.0, 0.75, 0.5, 0.75, 0.5, 0.75, 1.0, 0.7188, 1.0, 0.7188, 0.5, 0.7188, 0.5, 0.7188, 1.0, 0.6875, 1.0, 0.6875, 0.5, 0.6875, 0.5, 0.6875, 1.0, 0.6562, 1.0, 0.6562, 0.5, 0.6562, 0.5, 0.6562, 1.0, 0.625, 1.0, 0.625, 0.5, 0.625, 0.5, 0.625, 1.0, 0.5938, 1.0, 0.5938, 0.5, 0.5938, 0.5, 0.5938, 1.0, 0.5625, 1.0, 0.5625, 0.5, 0.5625, 0.5, 0.5625, 1.0, 0.5312, 1.0, 0.5312, 0.5, 0.5312, 0.5, 0.5312, 1.0, 0.5, 1.0, 0.5, 0.5, 0.5, 0.5, 0.5, 1.0, 0.4688, 1.0, 0.4688, 0.5, 0.4688, 0.5, 0.4688, 1.0, 0.4375, 1.0, 0.4375, 0.5, 0.4375, 0.5, 0.4375, 1.0, 0.4062, 1.0, 0.4062, 0.5, 0.4062, 0.5, 0.4062, 1.0, 0.375, 1.0, 0.375, 0.5, 0.375, 0.5, 0.375, 1.0, 0.3438, 1.0, 0.3438, 0.5, 0.3438, 0.5, 0.3438, 1.0, 0.3125, 1.0, 0.3125, 0.5, 0.3125, 0.5, 0.3125, 1.0, 0.2812, 1.0, 0.2812, 0.5, 0.2812, 0.5, 0.2812, 1.0, 0.25, 1.0, 0.25, 0.5, 0.25, 0.5, 0.25, 1.0, 0.2188, 1.0, 0.2188, 0.5, 0.2188, 0.5, 0.2188, 1.0, 0.1875, 1.0, 0.1875, 0.5, 0.1875, 0.5, 0.1875, 1.0, 0.1562, 1.0, 0.1562, 0.5, 0.1562, 0.5, 0.1562, 1.0, 0.125, 1.0, 0.125, 0.5, 0.125, 0.5, 0.125, 1.0, 0.09375, 1.0, 0.09375, 0.5, 0.09375, 0.5, 0.09375, 1.0, 0.0625, 1.0, 0.0625, 0.5, 0.2968, 0.4854, 0.25, 0.49, 0.2032, 0.4854, 0.1582, 0.4717, 0.1167, 0.4496, 0.08029, 0.4197, 0.05045, 0.3833, 0.02827, 0.3418, 0.01461, 0.2968, 0.01, 0.25, 0.01461, 0.2032, 0.02827, 0.1582, 0.05045, 0.1167, 0.08029, 0.08029, 0.1167, 0.05045, 0.1582, 0.02827, 0.2032, 0.01461, 0.25, 0.01, 0.2968, 0.01461, 0.3418, 0.02827, 0.3833, 0.05045, 0.4197, 0.08029, 0.4496, 0.1167, 0.4717, 0.1582, 0.4854, 0.2032, 0.49, 0.25, 0.4854, 0.2968, 0.4717, 0.3418, 0.4496, 0.3833, 0.4197, 0.4197, 0.3833, 0.4496, 0.3418, 0.4717, 0.0625, 0.5, 0.0625, 1.0, 0.03125, 1.0, 0.03125, 0.5, 0.03125, 0.5, 0.03125, 1.0, 0.0, 1.0, 0.0, 0.5, 0.75, 0.49, 0.7968, 0.4854, 0.8418, 0.4717, 0.8833, 0.4496, 0.9197, 0.4197, 0.9496, 0.3833, 0.9717, 0.3418, 0.9854, 0.2968, 0.99, 0.25, 0.9854, 0.2032, 0.9717, 0.1582, 0.9496, 0.1167, 0.9197, 0.08029, 0.8833, 0.05045, 0.8418, 0.02827, 0.7968, 0.01461, 0.75, 0.01, 0.7032, 0.01461, 0.6582, 0.02827, 0.6167, 0.05045, 0.5803, 0.08029, 0.5504, 0.1167, 0.5283, 0.1582, 0.5146, 0.2032, 0.51, 0.25, 0.5146, 0.2968, 0.5283, 0.3418, 0.5504, 0.3833, 0.5803, 0.4197, 0.6167, 0.4496, 0.6582, 0.4717, 0.7032, 0.4854, 1.0, 0.5, 1.0, 1.0, 0.9688, 1.0, 0.9688, 0.5, 0.9688, 0.5, 0.9688, 1.0, 0.9375, 1.0, 0.9375, 0.5, 0.9375, 0.5, 0.9375, 1.0, 0.9062, 1.0, 0.9062, 0.5, 0.9062, 0.5, 0.9062, 1.0, 0.875, 1.0, 0.875, 0.5, 0.875, 0.5, 0.875, 1.0, 0.8438, 1.0, 0.8438, 0.5, 0.8438, 0.5, 0.8438, 1.0, 0.8125, 1.0, 0.8125, 0.5, 0.8125, 0.5, 0.8125, 1.0, 0.7812, 1.0, 0.7812, 0.5, 0.7812, 0.5, 0.7812, 1.0, 0.75, 1.0, 0.75, 0.5, 0.75, 0.5, 0.75, 1.0, 0.7188, 1.0, 0.7188, 0.5, 0.7188, 0.5, 0.7188, 1.0, 0.6875, 1.0, 0.6875, 0.5, 0.6875, 0.5, 0.6875, 1.0, 0.6562, 1.0, 0.6562, 0.5, 0.6562, 0.5, 0.6562, 1.0, 0.625, 1.0, 0.625, 0.5, 0.625, 0.5, 0.625, 1.0, 0.5938, 1.0, 0.5938, 0.5, 0.5938, 0.5, 0.5938, 1.0, 0.5625, 1.0, 0.5625, 0.5, 0.5625, 0.5, 0.5625, 1.0, 0.5312, 1.0, 0.5312, 0.5, 0.5312, 0.5, 0.5312, 1.0, 0.5, 1.0, 0.5, 0.5, 0.5, 0.5, 0.5, 1.0, 0.4688, 1.0, 0.4688, 0.5, 0.4688, 0.5, 0.4688, 1.0, 0.4375, 1.0, 0.4375, 0.5, 0.4375, 0.5, 0.4375, 1.0, 0.4062, 1.0, 0.4062, 0.5, 0.4062, 0.5, 0.4062, 1.0, 0.375, 1.0, 0.375, 0.5, 0.375, 0.5, 0.375, 1.0, 0.3438, 1.0, 0.3438, 0.5, 0.3438, 0.5, 0.3438, 1.0, 0.3125, 1.0, 0.3125, 0.5, 0.3125, 0.5, 0.3125, 1.0, 0.2812, 1.0, 0.2812, 0.5, 0.2812, 0.5, 0.2812, 1.0, 0.25, 1.0, 0.25, 0.5, 0.25, 0.5, 0.25, 1.0, 0.2188, 1.0, 0.2188, 0.5, 0.2188, 0.5, 0.2188, 1.0, 0.1875, 1.0, 0.1875, 0.5, 0.1875, 0.5, 0.1875, 1.0, 0.1562, 1.0, 0.1562, 0.5, 0.1562, 0.5, 0.1562, 1.0, 0.125, 1.0, 0.125, 0.5, 0.125, 0.5, 0.125, 1.0, 0.09375, 1.0, 0.09375, 0.5, 0.09375, 0.5, 0.09375, 1.0, 0.0625, 1.0, 0.0625, 0.5, 0.2968, 0.4854, 0.25, 0.49, 0.2032, 0.4854, 0.1582, 0.4717, 0.1167, 0.4496, 0.08029, 0.4197, 0.05045, 0.3833, 0.02827, 0.3418, 0.01461, 0.2968, 0.01, 0.25, 0.01461, 0.2032, 0.02827, 0.1582, 0.05045, 0.1167, 0.08029, 0.08029, 0.1167, 0.05045, 0.1582, 0.02827, 0.2032, 0.01461, 0.25, 0.01, 0.2968, 0.01461, 0.3418, 0.02827, 0.3833, 0.05045, 0.4197, 0.08029, 0.4496, 0.1167, 0.4717, 0.1582, 0.4854, 0.2032, 0.49, 0.25, 0.4854, 0.2968, 0.4717, 0.3418, 0.4496, 0.3833, 0.4197, 0.4197, 0.3833, 0.4496, 0.3418, 0.4717, 0.0625, 0.5, 0.0625, 1.0, 0.03125, 1.0, 0.03125, 0.5, 0.03125, 0.5, 0.03125, 1.0, 0.0, 1.0, 0.0, 0.5, 0.75, 0.49, 0.7968, 0.4854, 0.8418, 0.4717, 0.8833, 0.4496, 0.9197, 0.4197, 0.9496, 0.3833, 0.9717, 0.3418, 0.9854, 0.2968, 0.99, 0.25, 0.9854, 0.2032, 0.9717, 0.1582, 0.9496, 0.1167, 0.9197, 0.08029, 0.8833, 0.05045, 0.8418, 0.02827, 0.7968, 0.01461, 0.75, 0.01, 0.7032, 0.01461, 0.6582, 0.02827, 0.6167, 0.05045, 0.5803, 0.08029, 0.5504, 0.1167, 0.5283, 0.1582, 0.5146, 0.2032, 0.51, 0.25, 0.5146, 0.2968, 0.5283, 0.3418, 0.5504, 0.3833, 0.5803, 0.4197, 0.6167, 0.4496, 0.6582, 0.4717, 0.7032, 0.4854, 1.0, 0.5, 1.0, 1.0, 0.9688, 1.0, 0.9688, 0.5, 0.9688, 0.5, 0.9688, 1.0, 0.9375, 1.0, 0.9375, 0.5, 0.9375, 0.5, 0.9375, 1.0, 0.9062, 1.0, 0.9062, 0.5, 0.9062, 0.5, 0.9062, 1.0, 0.875, 1.0, 0.875, 0.5, 0.875, 0.5, 0.875, 1.0, 0.8438, 1.0, 0.8438, 0.5, 0.8438, 0.5, 0.8438, 1.0, 0.8125, 1.0, 0.8125, 0.5, 0.8125, 0.5, 0.8125, 1.0, 0.7812, 1.0, 0.7812, 0.5, 0.7812, 0.5, 0.7812, 1.0, 0.75, 1.0, 0.75, 0.5, 0.75, 0.5, 0.75, 1.0, 0.7188, 1.0, 0.7188, 0.5, 0.7188, 0.5, 0.7188, 1.0, 0.6875, 1.0, 0.6875, 0.5, 0.6875, 0.5, 0.6875, 1.0, 0.6562, 1.0, 0.6562, 0.5, 0.6562, 0.5, 0.6562, 1.0, 0.625, 1.0, 0.625, 0.5, 0.625, 0.5, 0.625, 1.0, 0.5938, 1.0, 0.5938, 0.5, 0.5938, 0.5, 0.5938, 1.0, 0.5625, 1.0, 0.5625, 0.5, 0.5625, 0.5, 0.5625, 1.0, 0.5312, 1.0, 0.5312, 0.5, 0.5312, 0.5, 0.5312, 1.0, 0.5, 1.0, 0.5, 0.5, 0.5, 0.5, 0.5, 1.0, 0.4688, 1.0, 0.4688, 0.5, 0.4688, 0.5, 0.4688, 1.0, 0.4375, 1.0, 0.4375, 0.5, 0.4375, 0.5, 0.4375, 1.0, 0.4062, 1.0, 0.4062, 0.5, 0.4062, 0.5, 0.4062, 1.0, 0.375, 1.0, 0.375, 0.5, 0.375, 0.5, 0.375, 1.0, 0.3438, 1.0, 0.3438, 0.5, 0.3438, 0.5, 0.3438, 1.0, 0.3125, 1.0, 0.3125, 0.5, 0.3125, 0.5, 0.3125, 1.0, 0.2812, 1.0, 0.2812, 0.5, 0.2812, 0.5, 0.2812, 1.0, 0.25, 1.0, 0.25, 0.5, 0.25, 0.5, 0.25, 1.0, 0.2188, 1.0, 0.2188, 0.5, 0.2188, 0.5, 0.2188, 1.0, 0.1875, 1.0, 0.1875, 0.5, 0.1875, 0.5, 0.1875, 1.0, 0.1562, 1.0, 0.1562, 0.5, 0.1562, 0.5, 0.1562, 1.0, 0.125, 1.0, 0.125, 0.5, 0.125, 0.5, 0.125, 1.0, 0.09375, 1.0, 0.09375, 0.5, 0.09375, 0.5, 0.09375, 1.0, 0.0625, 1.0, 0.0625, 0.5, 0.2968, 0.4854, 0.25, 0.49, 0.2032, 0.4854, 0.1582, 0.4717, 0.1167, 0.4496, 0.08029, 0.4197, 0.05045, 0.3833, 0.02827, 0.3418, 0.01461, 0.2968, 0.01, 0.25, 0.01461, 0.2032, 0.02827, 0.1582, 0.05045, 0.1167, 0.08029, 0.08029, 0.1167, 0.05045, 0.1582, 0.02827, 0.2032, 0.01461, 0.25, 0.01, 0.2968, 0.01461, 0.3418, 0.02827, 0.3833, 0.05045, 0.4197, 0.08029, 0.4496, 0.1167, 0.4717, 0.1582, 0.4854, 0.2032, 0.49, 0.25, 0.4854, 0.2968, 0.4717, 0.3418, 0.4496, 0.3833, 0.4197, 0.4197, 0.3833, 0.4496, 0.3418, 0.4717, 0.0625, 0.5, 0.0625, 1.0, 0.03125, 1.0, 0.03125, 0.5, 0.03125, 0.5, 0.03125, 1.0, 0.0, 1.0, 0.0, 0.5, 0.75, 0.49, 0.7968, 0.4854, 0.8418, 0.4717, 0.8833, 0.4496, 0.9197, 0.4197, 0.9496, 0.3833, 0.9717, 0.3418, 0.9854, 0.2968, 0.99, 0.25, 0.9854, 0.2032, 0.9717, 0.1582, 0.9496, 0.1167, 0.9197, 0.08029, 0.8833, 0.05045, 0.8418, 0.02827, 0.7968, 0.01461, 0.75, 0.01, 0.7032, 0.01461, 0.6582, 0.02827, 0.6167, 0.05045, 0.5803, 0.08029, 0.5504, 0.1167, 0.5283, 0.1582, 0.5146, 0.2032, 0.51, 0.25, 0.5146, 0.2968, 0.5283, 0.3418, 0.5504, 0.3833, 0.5803, 0.4197, 0.6167, 0.4496, 0.6582, 0.4717, 0.7032, 0.4854, 1.0, 0.5, 1.0, 1.0, 0.9688, 1.0, 0.9688, 0.5, 0.9688, 0.5, 0.9688, 1.0, 0.9375, 1.0, 0.9375, 0.5, 0.9375, 0.5, 0.9375, 1.0, 0.9062, 1.0, 0.9062, 0.5, 0.9062, 0.5, 0.9062, 1.0, 0.875, 1.0, 0.875, 0.5, 0.875, 0.5, 0.875, 1.0, 0.8438, 1.0, 0.8438, 0.5, 0.8438, 0.5, 0.8438, 1.0, 0.8125, 1.0, 0.8125, 0.5, 0.8125, 0.5, 0.8125, 1.0, 0.7812, 1.0, 0.7812, 0.5, 0.7812, 0.5, 0.7812, 1.0, 0.75, 1.0, 0.75, 0.5, 0.75, 0.5, 0.75, 1.0, 0.7188, 1.0, 0.7188, 0.5, 0.7188, 0.5, 0.7188, 1.0, 0.6875, 1.0, 0.6875, 0.5, 0.6875, 0.5, 0.6875, 1.0, 0.6562, 1.0, 0.6562, 0.5, 0.6562, 0.5, 0.6562, 1.0, 0.625, 1.0, 0.625, 0.5, 0.625, 0.5, 0.625, 1.0, 0.5938, 1.0, 0.5938, 0.5, 0.5938, 0.5, 0.5938, 1.0, 0.5625, 1.0, 0.5625, 0.5, 0.5625, 0.5, 0.5625, 1.0, 0.5312, 1.0, 0.5312, 0.5, 0.5312, 0.5, 0.5312, 1.0, 0.5, 1.0, 0.5, 0.5, 0.5, 0.5, 0.5, 1.0, 0.4688, 1.0, 0.4688, 0.5, 0.4688, 0.5, 0.4688, 1.0, 0.4375, 1.0, 0.4375, 0.5, 0.4375, 0.5, 0.4375, 1.0, 0.4062, 1.0, 0.4062, 0.5, 0.4062, 0.5, 0.4062, 1.0, 0.375, 1.0, 0.375, 0.5, 0.375, 0.5, 0.375, 1.0, 0.3438, 1.0, 0.3438, 0.5, 0.3438, 0.5, 0.3438, 1.0, 0.3125, 1.0, 0.3125, 0.5, 0.3125, 0.5, 0.3125, 1.0, 0.2812, 1.0, 0.2812, 0.5, 0.2812, 0.5, 0.2812, 1.0, 0.25, 1.0, 0.25, 0.5, 0.25, 0.5, 0.25, 1.0, 0.2188, 1.0, 0.2188, 0.5, 0.2188, 0.5, 0.2188, 1.0, 0.1875, 1.0, 0.1875, 0.5, 0.1875, 0.5, 0.1875, 1.0, 0.1562, 1.0, 0.1562, 0.5, 0.1562, 0.5, 0.1562, 1.0, 0.125, 1.0, 0.125, 0.5, 0.125, 0.5, 0.125, 1.0, 0.09375, 1.0, 0.09375, 0.5, 0.09375, 0.5, 0.09375, 1.0, 0.0625, 1.0, 0.0625, 0.5, 0.2968, 0.4854, 0.25, 0.49, 0.2032, 0.4854, 0.1582, 0.4717, 0.1167, 0.4496, 0.08029, 0.4197, 0.05045, 0.3833, 0.02827, 0.3418, 0.01461, 0.2968, 0.01, 0.25, 0.01461, 0.2032, 0.02827, 0.1582, 0.05045, 0.1167, 0.08029, 0.08029, 0.1167, 0.05045, 0.1582, 0.02827, 0.2032, 0.01461, 0.25, 0.01, 0.2968, 0.01461, 0.3418, 0.02827, 0.3833, 0.05045, 0.4197, 0.08029, 0.4496, 0.1167, 0.4717, 0.1582, 0.4854, 0.2032, 0.49, 0.25, 0.4854, 0.2968, 0.4717, 0.3418, 0.4496, 0.3833, 0.4197, 0.4197, 0.3833, 0.4496, 0.3418, 0.4717, 0.0625, 0.5, 0.0625, 1.0, 0.03125, 1.0, 0.03125, 0.5, 0.03125, 0.5, 0.03125, 1.0, 0.0, 1.0, 0.0, 0.5, 0.75, 0.49, 0.7968, 0.4854, 0.8418, 0.4717, 0.8833, 0.4496, 0.9197, 0.4197, 0.9496, 0.3833, 0.9717, 0.3418, 0.9854, 0.2968, 0.99, 0.25, 0.9854, 0.2032, 0.9717, 0.1582, 0.9496, 0.1167, 0.9197, 0.08029, 0.8833, 0.05045, 0.8418, 0.02827, 0.7968, 0.01461, 0.75, 0.01, 0.7032, 0.01461, 0.6582, 0.02827, 0.6167, 0.05045, 0.5803, 0.08029, 0.5504, 0.1167, 0.5283, 0.1582, 0.5146, 0.2032, 0.51, 0.25, 0.5146, 0.2968, 0.5283, 0.3418, 0.5504, 0.3833, 0.5803, 0.4197, 0.6167, 0.4496, 0.6582, 0.4717, 0.7032, 0.4854, 1.0, 0.5, 1.0, 1.0, 0.9688, 1.0, 0.9688, 0.5, 0.9688, 0.5, 0.9688, 1.0, 0.9375, 1.0, 0.9375, 0.5, 0.9375, 0.5, 0.9375, 1.0, 0.9062, 1.0, 0.9062, 0.5, 0.9062, 0.5, 0.9062, 1.0, 0.875, 1.0, 0.875, 0.5, 0.875, 0.5, 0.875, 1.0, 0.8438, 1.0, 0.8438, 0.5, 0.8438, 0.5, 0.8438, 1.0, 0.8125, 1.0, 0.8125, 0.5, 0.8125, 0.5, 0.8125, 1.0, 0.7812, 1.0, 0.7812, 0.5, 0.7812, 0.5, 0.7812, 1.0, 0.75, 1.0, 0.75, 0.5, 0.75, 0.5, 0.75, 1.0, 0.7188, 1.0, 0.7188, 0.5, 0.7188, 0.5, 0.7188, 1.0, 0.6875, 1.0, 0.6875, 0.5, 0.6875, 0.5, 0.6875, 1.0, 0.6562, 1.0, 0.6562, 0.5, 0.6562, 0.5, 0.6562, 1.0, 0.625, 1.0, 0.625, 0.5, 0.625, 0.5, 0.625, 1.0, 0.5938, 1.0, 0.5938, 0.5, 0.5938, 0.5, 0.5938, 1.0, 0.5625, 1.0, 0.5625, 0.5, 0.5625, 0.5, 0.5625, 1.0, 0.5312, 1.0, 0.5312, 0.5, 0.5312, 0.5, 0.5312, 1.0, 0.5, 1.0, 0.5, 0.5, 0.5, 0.5, 0.5, 1.0, 0.4688, 1.0, 0.4688, 0.5, 0.4688, 0.5, 0.4688, 1.0, 0.4375, 1.0, 0.4375, 0.5, 0.4375, 0.5, 0.4375, 1.0, 0.4062, 1.0, 0.4062, 0.5, 0.4062, 0.5, 0.4062, 1.0, 0.375, 1.0, 0.375, 0.5, 0.375, 0.5, 0.375, 1.0, 0.3438, 1.0, 0.3438, 0.5, 0.3438, 0.5, 0.3438, 1.0, 0.3125, 1.0, 0.3125, 0.5, 0.3125, 0.5, 0.3125, 1.0, 0.2812, 1.0, 0.2812, 0.5, 0.2812, 0.5, 0.2812, 1.0, 0.25, 1.0, 0.25, 0.5, 0.25, 0.5, 0.25, 1.0, 0.2188, 1.0, 0.2188, 0.5, 0.2188, 0.5, 0.2188, 1.0, 0.1875, 1.0, 0.1875, 0.5, 0.1875, 0.5, 0.1875, 1.0, 0.1562, 1.0, 0.1562, 0.5, 0.1562, 0.5, 0.1562, 1.0, 0.125, 1.0, 0.125, 0.5, 0.125, 0.5, 0.125, 1.0, 0.09375, 1.0, 0.09375, 0.5, 0.09375, 0.5, 0.09375, 1.0, 0.0625, 1.0, 0.0625, 0.5, 0.2968, 0.4854, 0.25, 0.49, 0.2032, 0.4854, 0.1582, 0.4717, 0.1167, 0.4496, 0.08029, 0.4197, 0.05045, 0.3833, 0.02827, 0.3418, 0.01461, 0.2968, 0.01, 0.25, 0.01461, 0.2032, 0.02827, 0.1582, 0.05045, 0.1167, 0.08029, 0.08029, 0.1167, 0.05045, 0.1582, 0.02827, 0.2032, 0.01461, 0.25, 0.01, 0.2968, 0.01461, 0.3418, 0.02827, 0.3833, 0.05045, 0.4197, 0.08029, 0.4496, 0.1167, 0.4717, 0.1582, 0.4854, 0.2032, 0.49, 0.25, 0.4854, 0.2968, 0.4717, 0.3418, 0.4496, 0.3833, 0.4197, 0.4197, 0.3833, 0.4496, 0.3418, 0.4717, 0.0625, 0.5, 0.0625, 1.0, 0.03125, 1.0, 0.03125, 0.5, 0.03125, 0.5, 0.03125, 1.0, 0.0, 1.0, 0.0, 0.5, 0.75, 0.49, 0.7968, 0.4854, 0.8418, 0.4717, 0.8833, 0.4496, 0.9197, 0.4197, 0.9496, 0.3833, 0.9717, 0.3418, 0.9854, 0.2968, 0.99, 0.25, 0.9854, 0.2032, 0.9717, 0.1582, 0.9496, 0.1167, 0.9197, 0.08029, 0.8833, 0.05045, 0.8418, 0.02827, 0.7968, 0.01461, 0.75, 0.01, 0.7032, 0.01461, 0.6582, 0.02827, 0.6167, 0.05045, 0.5803, 0.08029, 0.5504, 0.1167, 0.5283, 0.1582, 0.5146, 0.2032, 0.51, 0.25, 0.5146, 0.2968, 0.5283, 0.3418, 0.5504, 0.3833, 0.5803, 0.4197, 0.6167, 0.4496, 0.6582, 0.4717, 0.7032, 0.4854, 1.0, 0.5, 1.0, 1.0, 0.9688, 1.0, 0.9688, 0.5, 0.9688, 0.5, 0.9688, 1.0, 0.9375, 1.0, 0.9375, 0.5, 0.9375, 0.5, 0.9375, 1.0, 0.9062, 1.0, 0.9062, 0.5, 0.9062, 0.5, 0.9062, 1.0, 0.875, 1.0, 0.875, 0.5, 0.875, 0.5, 0.875, 1.0, 0.8438, 1.0, 0.8438, 0.5, 0.8438, 0.5, 0.8438, 1.0, 0.8125, 1.0, 0.8125, 0.5, 0.8125, 0.5, 0.8125, 1.0, 0.7812, 1.0, 0.7812, 0.5, 0.7812, 0.5, 0.7812, 1.0, 0.75, 1.0, 0.75, 0.5, 0.75, 0.5, 0.75, 1.0, 0.7188, 1.0, 0.7188, 0.5, 0.7188, 0.5, 0.7188, 1.0, 0.6875, 1.0, 0.6875, 0.5, 0.6875, 0.5, 0.6875, 1.0, 0.6562, 1.0, 0.6562, 0.5, 0.6562, 0.5, 0.6562, 1.0, 0.625, 1.0, 0.625, 0.5, 0.625, 0.5, 0.625, 1.0, 0.5938, 1.0, 0.5938, 0.5, 0.5938, 0.5, 0.5938, 1.0, 0.5625, 1.0, 0.5625, 0.5, 0.5625, 0.5, 0.5625, 1.0, 0.5312, 1.0, 0.5312, 0.5, 0.5312, 0.5, 0.5312, 1.0, 0.5, 1.0, 0.5, 0.5, 0.5, 0.5, 0.5, 1.0, 0.4688, 1.0, 0.4688, 0.5, 0.4688, 0.5, 0.4688, 1.0, 0.4375, 1.0, 0.4375, 0.5, 0.4375, 0.5, 0.4375, 1.0, 0.4062, 1.0, 0.4062, 0.5, 0.4062, 0.5, 0.4062, 1.0, 0.375, 1.0, 0.375, 0.5, 0.375, 0.5, 0.375, 1.0, 0.3438, 1.0, 0.3438, 0.5, 0.3438, 0.5, 0.3438, 1.0, 0.3125, 1.0, 0.3125, 0.5, 0.3125, 0.5, 0.3125, 1.0, 0.2812, 1.0, 0.2812, 0.5, 0.2812, 0.5, 0.2812, 1.0, 0.25, 1.0, 0.25, 0.5, 0.25, 0.5, 0.25, 1.0, 0.2188, 1.0, 0.2188, 0.5, 0.2188, 0.5, 0.2188, 1.0, 0.1875, 1.0, 0.1875, 0.5, 0.1875, 0.5, 0.1875, 1.0, 0.1562, 1.0, 0.1562, 0.5, 0.1562, 0.5, 0.1562, 1.0, 0.125, 1.0, 0.125, 0.5, 0.125, 0.5, 0.125, 1.0, 0.09375, 1.0, 0.09375, 0.5, 0.09375, 0.5, 0.09375, 1.0, 0.0625, 1.0, 0.0625, 0.5, 0.2968, 0.4854, 0.25, 0.49, 0.2032, 0.4854, 0.1582, 0.4717, 0.1167, 0.4496, 0.08029, 0.4197, 0.05045, 0.3833, 0.02827, 0.3418, 0.01461, 0.2968, 0.01, 0.25, 0.01461, 0.2032, 0.02827, 0.1582, 0.05045, 0.1167, 0.08029, 0.08029, 0.1167, 0.05045, 0.1582, 0.02827, 0.2032, 0.01461, 0.25, 0.01, 0.2968, 0.01461, 0.3418, 0.02827, 0.3833, 0.05045, 0.4197, 0.08029, 0.4496, 0.1167, 0.4717, 0.1582, 0.4854, 0.2032, 0.49, 0.25, 0.4854, 0.2968, 0.4717, 0.3418, 0.4496, 0.3833, 0.4197, 0.4197, 0.3833, 0.4496, 0.3418, 0.4717, 0.0625, 0.5, 0.0625, 1.0, 0.03125, 1.0, 0.03125, 0.5, 0.03125, 0.5, 0.03125, 1.0, 0.0, 1.0, 0.0, 0.5, 0.75, 0.49, 0.7968, 0.4854, 0.8418, 0.4717, 0.8833, 0.4496, 0.9197, 0.4197, 0.9496, 0.3833, 0.9717, 0.3418, 0.9854, 0.2968, 0.99, 0.25, 0.9854, 0.2032, 0.9717, 0.1582, 0.9496, 0.1167, 0.9197, 0.08029, 0.8833, 0.05045, 0.8418, 0.02827, 0.7968, 0.01461, 0.75, 0.01, 0.7032, 0.01461, 0.6582, 0.02827, 0.6167, 0.05045, 0.5803, 0.08029, 0.5504, 0.1167, 0.5283, 0.1582, 0.5146, 0.2032, 0.51, 0.25, 0.5146, 0.2968, 0.5283, 0.3418, 0.5504, 0.3833, 0.5803, 0.4197, 0.6167, 0.4496, 0.6582, 0.4717, 0.7032, 0.4854, 1.0, 0.5, 1.0, 1.0, 0.9688, 1.0, 0.9688, 0.5, 0.9688, 0.5, 0.9688, 1.0, 0.9375, 1.0, 0.9375, 0.5, 0.9375, 0.5, 0.9375, 1.0, 0.9062, 1.0, 0.9062, 0.5, 0.9062, 0.5, 0.9062, 1.0, 0.875, 1.0, 0.875, 0.5, 0.875, 0.5, 0.875, 1.0, 0.8438, 1.0, 0.8438, 0.5, 0.8438, 0.5, 0.8438, 1.0, 0.8125, 1.0, 0.8125, 0.5, 0.8125, 0.5, 0.8125, 1.0, 0.7812, 1.0, 0.7812, 0.5, 0.7812, 0.5, 0.7812, 1.0, 0.75, 1.0, 0.75, 0.5, 0.75, 0.5, 0.75, 1.0, 0.7188, 1.0, 0.7188, 0.5, 0.7188, 0.5, 0.7188, 1.0, 0.6875, 1.0, 0.6875, 0.5, 0.6875, 0.5, 0.6875, 1.0, 0.6562, 1.0, 0.6562, 0.5, 0.6562, 0.5, 0.6562, 1.0, 0.625, 1.0, 0.625, 0.5, 0.625, 0.5, 0.625, 1.0, 0.5938, 1.0, 0.5938, 0.5, 0.5938, 0.5, 0.5938, 1.0, 0.5625, 1.0, 0.5625, 0.5, 0.5625, 0.5, 0.5625, 1.0, 0.5312, 1.0, 0.5312, 0.5, 0.5312, 0.5, 0.5312, 1.0, 0.5, 1.0, 0.5, 0.5, 0.5, 0.5, 0.5, 1.0, 0.4688, 1.0, 0.4688, 0.5, 0.4688, 0.5, 0.4688, 1.0, 0.4375, 1.0, 0.4375, 0.5, 0.4375, 0.5, 0.4375, 1.0, 0.4062, 1.0, 0.4062, 0.5, 0.4062, 0.5, 0.4062, 1.0, 0.375, 1.0, 0.375, 0.5, 0.375, 0.5, 0.375, 1.0, 0.3438, 1.0, 0.3438, 0.5, 0.3438, 0.5, 0.3438, 1.0, 0.3125, 1.0, 0.3125, 0.5, 0.3125, 0.5, 0.3125, 1.0, 0.2812, 1.0, 0.2812, 0.5, 0.2812, 0.5, 0.2812, 1.0, 0.25, 1.0, 0.25, 0.5, 0.25, 0.5, 0.25, 1.0, 0.2188, 1.0, 0.2188, 0.5, 0.2188, 0.5, 0.2188, 1.0, 0.1875, 1.0, 0.1875, 0.5, 0.1875, 0.5, 0.1875, 1.0, 0.1562, 1.0, 0.1562, 0.5, 0.1562, 0.5, 0.1562, 1.0, 0.125, 1.0, 0.125, 0.5, 0.125, 0.5, 0.125, 1.0, 0.09375, 1.0, 0.09375, 0.5, 0.09375, 0.5, 0.09375, 1.0, 0.0625, 1.0, 0.0625, 0.5, 0.2968, 0.4854, 0.25, 0.49, 0.2032, 0.4854, 0.1582, 0.4717, 0.1167, 0.4496, 0.08029, 0.4197, 0.05045, 0.3833, 0.02827, 0.3418, 0.01461, 0.2968, 0.01, 0.25, 0.01461, 0.2032, 0.02827, 0.1582, 0.05045, 0.1167, 0.08029, 0.08029, 0.1167, 0.05045, 0.1582, 0.02827, 0.2032, 0.01461, 0.25, 0.01, 0.2968, 0.01461, 0.3418, 0.02827, 0.3833, 0.05045, 0.4197, 0.08029, 0.4496, 0.1167, 0.4717, 0.1582, 0.4854, 0.2032, 0.49, 0.25, 0.4854, 0.2968, 0.4717, 0.3418, 0.4496, 0.3833, 0.4197, 0.4197, 0.3833, 0.4496, 0.3418, 0.4717, 0.0625, 0.5, 0.0625, 1.0, 0.03125, 1.0, 0.03125, 0.5, 0.03125, 0.5, 0.03125, 1.0, 0.0, 1.0, 0.0, 0.5, 0.75, 0.49, 0.7968, 0.4854, 0.8418, 0.4717, 0.8833, 0.4496, 0.9197, 0.4197, 0.9496, 0.3833, 0.9717, 0.3418, 0.9854, 0.2968, 0.99, 0.25, 0.9854, 0.2032, 0.9717, 0.1582, 0.9496, 0.1167, 0.9197, 0.08029, 0.8833, 0.05045, 0.8418, 0.02827, 0.7968, 0.01461, 0.75, 0.01, 0.7032, 0.01461, 0.6582, 0.02827, 0.6167, 0.05045, 0.5803, 0.08029, 0.5504, 0.1167, 0.5283, 0.1582, 0.5146, 0.2032, 0.51, 0.25, 0.5146, 0.2968, 0.5283, 0.3418, 0.5504, 0.3833, 0.5803, 0.4197, 0.6167, 0.4496, 0.6582, 0.4717, 0.7032, 0.4854])
me_cylinder_002.use_remesh_preserve_volume = False
me_cylinder_002.use_remesh_preserve_attributes = False
me_cylinder_002.use_mirror_vertex_groups = False
me_cylinder_002.update()
me_cylinder_003 = bpy.data.meshes.new('Cylinder.003')
me_cylinder_003.from_pydata([(0.5013, 0.4394, 0.0), (0.5013, 0.4394, 0.02995), (0.587, 0.431, 0.0), (0.587, 0.431, 0.02995), (0.6694, 0.406, 0.0), (0.6694, 0.406, 0.02995), (0.7454, 0.3653, 0.0), (0.7454, 0.3653, 0.02995), (0.812, 0.3107, 0.0), (0.812, 0.3107, 0.02995), (0.8666, 0.2441, 0.0), (0.8666, 0.2441, 0.02995), (0.9072, 0.1682, 0.0), (0.9072, 0.1682, 0.02995), (0.9322, 0.08572, 0.0), (0.9322, 0.08572, 0.02995), (0.9406, 4.983e-08, 0.0), (0.9406, 4.983e-08, 0.02995), (0.9322, -0.08572, 0.0), (0.9322, -0.08572, 0.02995), (0.9072, -0.1682, 0.0), (0.9072, -0.1682, 0.02995), (0.8666, -0.2441, 0.0), (0.8666, -0.2441, 0.02995), (0.812, -0.3107, 0.0), (0.812, -0.3107, 0.02995), (0.7454, -0.3653, 0.0), (0.7454, -0.3653, 0.02995), (0.6694, -0.406, 0.0), (0.6694, -0.406, 0.02995), (0.587, -0.431, 0.0), (0.587, -0.431, 0.02995), (0.5013, -0.4394, 0.0), (0.5013, -0.4394, 0.02995), (5.96e-08, 0.4394, 0.0), (5.96e-08, 0.4394, 0.02995), (-5.96e-08, -0.4394, 0.0), (-5.96e-08, -0.4394, 0.02995)], [], [(0, 1, 3, 2), (2, 3, 5, 4), (4, 5, 7, 6), (6, 7, 9, 8), (8, 9, 11, 10), (10, 11, 13, 12), (12, 13, 15, 14), (14, 15, 17, 16), (16, 17, 19, 18), (18, 19, 21, 20), (20, 21, 23, 22), (22, 23, 25, 24), (24, 25, 27, 26), (26, 27, 29, 28), (28, 29, 31, 30), (30, 31, 33, 32), (32, 33, 37, 36), (1, 0, 34, 35), (3, 1, 35, 37, 33, 31, 29, 27, 25, 23, 21, 19, 17, 15, 13, 11, 9, 7, 5), (0, 2, 4, 6, 8, 10, 12, 14, 16, 18, 20, 22, 24, 26, 28, 30, 32, 36, 34)])
_uv = me_cylinder_003.uv_layers.new(name='UVMap')
_uv.uv.foreach_set('vector', [1.0, 0.5, 1.0, 1.0, 0.9688, 1.0, 0.9688, 0.5, 0.9688, 0.5, 0.9688, 1.0, 0.9375, 1.0, 0.9375, 0.5, 0.9375, 0.5, 0.9375, 1.0, 0.9062, 1.0, 0.9062, 0.5, 0.9062, 0.5, 0.9062, 1.0, 0.875, 1.0, 0.875, 0.5, 0.875, 0.5, 0.875, 1.0, 0.8438, 1.0, 0.8438, 0.5, 0.8438, 0.5, 0.8438, 1.0, 0.8125, 1.0, 0.8125, 0.5, 0.8125, 0.5, 0.8125, 1.0, 0.7812, 1.0, 0.7812, 0.5, 0.7812, 0.5, 0.7812, 1.0, 0.75, 1.0, 0.75, 0.5, 0.75, 0.5, 0.75, 1.0, 0.7188, 1.0, 0.7188, 0.5, 0.7188, 0.5, 0.7188, 1.0, 0.6875, 1.0, 0.6875, 0.5, 0.6875, 0.5, 0.6875, 1.0, 0.6562, 1.0, 0.6562, 0.5, 0.6562, 0.5, 0.6562, 1.0, 0.625, 1.0, 0.625, 0.5, 0.625, 0.5, 0.625, 1.0, 0.5938, 1.0, 0.5938, 0.5, 0.5938, 0.5, 0.5938, 1.0, 0.5625, 1.0, 0.5625, 0.5, 0.5625, 0.5, 0.5625, 1.0, 0.5312, 1.0, 0.5312, 0.5, 0.5312, 0.5, 0.5312, 1.0, 0.5, 1.0, 0.5, 0.5, 0.5, 0.5, 0.5, 1.0, 0.5, 1.0, 0.5, 0.5, 1.0, 1.0, 1.0, 0.5, 1.0, 0.5, 1.0, 1.0, 0.9688, 1.0, 1.0, 1.0, 1.0, 1.0, 0.5, 1.0, 0.5, 1.0, 0.5312, 1.0, 0.5625, 1.0, 0.5938, 1.0, 0.625, 1.0, 0.6562, 1.0, 0.6875, 1.0, 0.7188, 1.0, 0.75, 1.0, 0.7812, 1.0, 0.8125, 1.0, 0.8438, 1.0, 0.875, 1.0, 0.9062, 1.0, 0.9375, 1.0, 1.0, 0.5, 0.9688, 0.5, 0.9375, 0.5, 0.9062, 0.5, 0.875, 0.5, 0.8438, 0.5, 0.8125, 0.5, 0.7812, 0.5, 0.75, 0.5, 0.7188, 0.5, 0.6875, 0.5, 0.6562, 0.5, 0.625, 0.5, 0.5938, 0.5, 0.5625, 0.5, 0.5312, 0.5, 0.5, 0.5, 0.5, 0.5, 1.0, 0.5])
me_cylinder_003.use_remesh_preserve_volume = False
me_cylinder_003.use_remesh_preserve_attributes = False
me_cylinder_003.use_mirror_vertex_groups = False
me_cylinder_003.update()

# ---- objects
ob_camera = bpy.data.objects.new('Camera', cam_camera)
ob_cylinder = bpy.data.objects.new('Cylinder', me_cylinder)
ob_cylinder_001 = bpy.data.objects.new('Cylinder.001', me_cylinder_001)
ob_cylinder_002 = bpy.data.objects.new('Cylinder.002', me_cylinder_002)
ob_cylinder_003 = bpy.data.objects.new('Cylinder.003', me_cylinder_003)

# ---- transforms, parenting, visibility, modifiers, constraints
ob_camera.location = (7.699, 3.787, 4.593)
ob_camera.rotation_euler = (1.265, -3.446e-05, 2.087)
ob_camera.lock_rotations_4d = False
ob_camera.empty_display_type = 'ARROWS'
ob_camera.color = (0.0, 0.0, 0.0, 0.0)
ob_camera.display_type = 'WIRE'
ob_camera.lineart.crease_threshold = 0.0
ob_cylinder.location = (0.0, -1.0, 0.0)
ob_cylinder.lineart.crease_threshold = 0.0
_m = ob_cylinder.modifiers.new('Mirror', 'MIRROR')
ob_cylinder_001.parent = ob_cylinder
ob_cylinder_001.location = (0.0, 0.0, 1.0)
ob_cylinder_001.lineart.crease_threshold = 0.0
_m = ob_cylinder_001.modifiers.new('Mirror', 'MIRROR')
ob_cylinder_002.location = (0.0, 0.0, 0.0)
ob_cylinder_002.lineart.crease_threshold = 0.0
_m = ob_cylinder_002.modifiers.new('Mirror', 'MIRROR')
ob_cylinder_003.parent = ob_cylinder_002
ob_cylinder_003.location = (0.0, 0.0, 1.0)
ob_cylinder_003.lineart.crease_threshold = 0.0
_m = ob_cylinder_003.modifiers.new('Mirror', 'MIRROR')

# ---- collection membership
col_collection.objects.link(ob_camera)
col_collection.objects.link(ob_cylinder)
col_collection.objects.link(ob_cylinder_001)
col_collection.objects.link(ob_cylinder_002)
col_collection.objects.link(ob_cylinder_003)

# ---- scene / render settings (as saved in the file)
scene.camera = ob_camera
scene.frame_start = 1; scene.frame_end = 250; scene.frame_set(1)
scene.render.engine = 'BLENDER_EEVEE_NEXT'
scene.cycles.use_denoising = False
scene.cycles.samples = 128
scene.cycles.sampling_pattern = 'TABULATED_SOBOL'
scene.cycles.use_adaptive_sampling = False
scene.cycles.use_light_tree = False
scene.view_settings.view_transform = 'Filmic'
bpy.context.view_layer.update()

# ---- added for rendering (the .blend has no usable light): sun
light_auto_sun = bpy.data.lights.new('AutoSun', 'SUN')
light_auto_sun.energy = 3.0
light_auto_sun.angle = 0.0523599
ob_auto_sun = bpy.data.objects.new('AutoSun', light_auto_sun)
scene.collection.objects.link(ob_auto_sun)
ob_auto_sun.rotation_euler = (0.872665, 0.174533, 0.523599)
bpy.context.view_layer.update()
